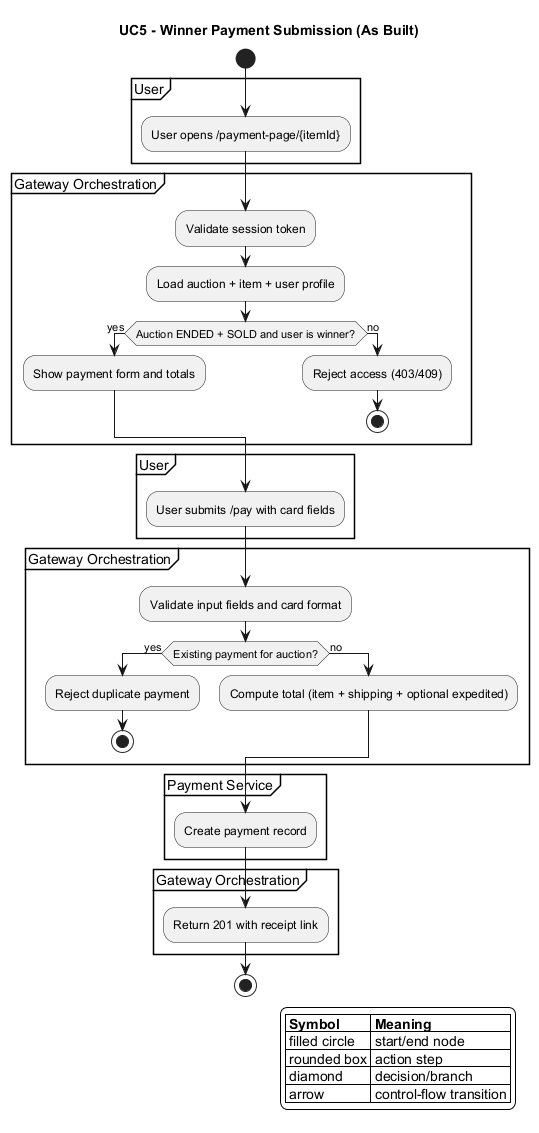

The diagram above was rendered by PlantUML. Its source (embedded in the PNG):
@startuml
title UC5 - Winner Payment Submission (As Built)

skinparam backgroundColor #FFFFFF
skinparam shadowing false

start
partition "User" {
  :User opens /payment-page/{itemId};
}
partition "Gateway Orchestration" {
  :Validate session token;
  :Load auction + item + user profile;
  if (Auction ENDED + SOLD and user is winner?) then (yes)
    :Show payment form and totals;
  else (no)
    :Reject access (403/409);
    stop
  endif
}
partition "User" {
  :User submits /pay with card fields;
}
partition "Gateway Orchestration" {
  :Validate input fields and card format;
  if (Existing payment for auction?) then (yes)
    :Reject duplicate payment;
    stop
  else (no)
    :Compute total (item + shipping + optional expedited);
  endif
}
partition "Payment Service" {
  :Create payment record;
}
partition "Gateway Orchestration" {
  :Return 201 with receipt link;
}
stop

legend right
|= Symbol |= Meaning |
| filled circle | start/end node |
| rounded box | action step |
| diamond | decision/branch |
| arrow | control-flow transition |
endlegend
@enduml